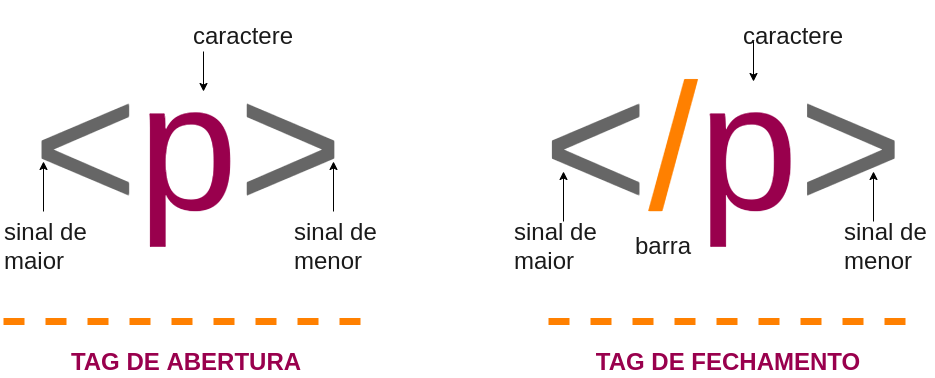

The diagram above was exported from draw.io. Its source (the exported page's mxGraphModel, read from the mxfile embedded in the PNG):
<mxGraphModel dx="2272" dy="769" grid="1" gridSize="10" guides="1" tooltips="1" connect="1" arrows="1" fold="1" page="1" pageScale="1" pageWidth="850" pageHeight="1100" math="0" shadow="0">
  <root>
    <mxCell id="0" />
    <mxCell id="1" parent="0" />
    <mxCell id="CfLs88PlmXe8BNA8GK12-1" value="&lt;font style=&quot;font-size: 180px;&quot;&gt;&amp;lt;&lt;font style=&quot;&quot; color=&quot;#99004d&quot;&gt;p&lt;/font&gt;&amp;gt;&amp;nbsp; &amp;nbsp; &amp;lt;&lt;font style=&quot;&quot; color=&quot;#ff8000&quot;&gt;/&lt;/font&gt;&lt;font style=&quot;&quot; color=&quot;#99004d&quot;&gt;p&lt;/font&gt;&amp;gt;&lt;/font&gt;" style="text;html=1;strokeColor=none;fillColor=none;align=center;verticalAlign=middle;whiteSpace=wrap;rounded=0;strokeWidth=2;fontSize=14;fontColor=#666666;" vertex="1" parent="1">
      <mxGeometry x="-120" y="120" width="930" height="290" as="geometry" />
    </mxCell>
    <mxCell id="CfLs88PlmXe8BNA8GK12-5" value="&lt;span style=&quot;font-family: &amp;quot;Google Sans&amp;quot;, arial, sans-serif; text-align: start; background-color: rgb(255, 255, 255);&quot;&gt;&lt;font style=&quot;font-size: 24px;&quot; color=&quot;#1a1a1a&quot;&gt;caractere&lt;/font&gt;&lt;/span&gt;" style="text;html=1;strokeColor=none;fillColor=none;align=center;verticalAlign=middle;whiteSpace=wrap;rounded=0;strokeWidth=2;fontSize=18;fontColor=#FF8000;" vertex="1" parent="1">
      <mxGeometry x="90" y="140" width="60" height="30" as="geometry" />
    </mxCell>
    <mxCell id="CfLs88PlmXe8BNA8GK12-6" value="&lt;div style=&quot;text-align: start;&quot;&gt;&lt;font style=&quot;font-size: 24px;&quot; face=&quot;Google Sans, arial, sans-serif&quot; color=&quot;#1a1a1a&quot;&gt;&lt;span style=&quot;background-color: rgb(255, 255, 255);&quot;&gt;sinal de maior&lt;/span&gt;&lt;/font&gt;&lt;/div&gt;" style="text;html=1;strokeColor=none;fillColor=none;align=center;verticalAlign=middle;whiteSpace=wrap;rounded=0;strokeWidth=2;fontSize=18;fontColor=#FF8000;" vertex="1" parent="1">
      <mxGeometry x="-120" y="310" width="90" height="110" as="geometry" />
    </mxCell>
    <mxCell id="CfLs88PlmXe8BNA8GK12-7" value="&lt;div style=&quot;text-align: start;&quot;&gt;&lt;font face=&quot;Google Sans, arial, sans-serif&quot; color=&quot;#1a1a1a&quot;&gt;&lt;span style=&quot;font-size: 24px; background-color: rgb(255, 255, 255);&quot;&gt;sinal de menor&lt;/span&gt;&lt;/font&gt;&lt;/div&gt;" style="text;html=1;strokeColor=none;fillColor=none;align=center;verticalAlign=middle;whiteSpace=wrap;rounded=0;strokeWidth=2;fontSize=18;fontColor=#FF8000;" vertex="1" parent="1">
      <mxGeometry x="170" y="310" width="90" height="110" as="geometry" />
    </mxCell>
    <mxCell id="CfLs88PlmXe8BNA8GK12-8" value="barra" style="text;html=1;strokeColor=none;fillColor=none;align=center;verticalAlign=middle;whiteSpace=wrap;rounded=0;strokeWidth=2;fontSize=24;fontColor=#1A1A1A;" vertex="1" parent="1">
      <mxGeometry x="510" y="350" width="60" height="30" as="geometry" />
    </mxCell>
    <mxCell id="CfLs88PlmXe8BNA8GK12-9" value="&lt;div style=&quot;text-align: start;&quot;&gt;&lt;font face=&quot;Google Sans, arial, sans-serif&quot; color=&quot;#1a1a1a&quot;&gt;&lt;span style=&quot;font-size: 24px; background-color: rgb(255, 255, 255);&quot;&gt;sinal de menor&lt;/span&gt;&lt;/font&gt;&lt;/div&gt;" style="text;html=1;strokeColor=none;fillColor=none;align=center;verticalAlign=middle;whiteSpace=wrap;rounded=0;strokeWidth=2;fontSize=18;fontColor=#FF8000;" vertex="1" parent="1">
      <mxGeometry x="720" y="310" width="90" height="110" as="geometry" />
    </mxCell>
    <mxCell id="CfLs88PlmXe8BNA8GK12-10" value="&lt;div style=&quot;text-align: start;&quot;&gt;&lt;font style=&quot;font-size: 24px;&quot; face=&quot;Google Sans, arial, sans-serif&quot; color=&quot;#1a1a1a&quot;&gt;&lt;span style=&quot;background-color: rgb(255, 255, 255);&quot;&gt;sinal de maior&lt;/span&gt;&lt;/font&gt;&lt;/div&gt;" style="text;html=1;strokeColor=none;fillColor=none;align=center;verticalAlign=middle;whiteSpace=wrap;rounded=0;strokeWidth=2;fontSize=18;fontColor=#FF8000;" vertex="1" parent="1">
      <mxGeometry x="390" y="310" width="90" height="110" as="geometry" />
    </mxCell>
    <mxCell id="CfLs88PlmXe8BNA8GK12-11" value="&lt;span style=&quot;font-family: &amp;quot;Google Sans&amp;quot;, arial, sans-serif; text-align: start; background-color: rgb(255, 255, 255);&quot;&gt;&lt;font style=&quot;font-size: 24px;&quot; color=&quot;#1a1a1a&quot;&gt;caractere&lt;/font&gt;&lt;/span&gt;" style="text;html=1;strokeColor=none;fillColor=none;align=center;verticalAlign=middle;whiteSpace=wrap;rounded=0;strokeWidth=2;fontSize=18;fontColor=#FF8000;" vertex="1" parent="1">
      <mxGeometry x="640" y="140" width="60" height="30" as="geometry" />
    </mxCell>
    <mxCell id="CfLs88PlmXe8BNA8GK12-13" value="" style="endArrow=classic;html=1;rounded=0;fontSize=24;fontColor=#1A1A1A;" edge="1" parent="1">
      <mxGeometry width="50" height="50" relative="1" as="geometry">
        <mxPoint x="80" y="170" as="sourcePoint" />
        <mxPoint x="80" y="210" as="targetPoint" />
      </mxGeometry>
    </mxCell>
    <mxCell id="CfLs88PlmXe8BNA8GK12-14" value="" style="endArrow=classic;html=1;rounded=0;fontSize=24;fontColor=#1A1A1A;" edge="1" parent="1">
      <mxGeometry width="50" height="50" relative="1" as="geometry">
        <mxPoint x="-80" y="330" as="sourcePoint" />
        <mxPoint x="-80" y="280" as="targetPoint" />
      </mxGeometry>
    </mxCell>
    <mxCell id="CfLs88PlmXe8BNA8GK12-15" value="" style="endArrow=classic;html=1;rounded=0;fontSize=24;fontColor=#1A1A1A;" edge="1" parent="1">
      <mxGeometry width="50" height="50" relative="1" as="geometry">
        <mxPoint x="210" y="330" as="sourcePoint" />
        <mxPoint x="210" y="280" as="targetPoint" />
      </mxGeometry>
    </mxCell>
    <mxCell id="CfLs88PlmXe8BNA8GK12-16" value="" style="endArrow=classic;html=1;rounded=0;fontSize=24;fontColor=#1A1A1A;" edge="1" parent="1">
      <mxGeometry width="50" height="50" relative="1" as="geometry">
        <mxPoint x="630" y="160" as="sourcePoint" />
        <mxPoint x="630" y="200" as="targetPoint" />
      </mxGeometry>
    </mxCell>
    <mxCell id="CfLs88PlmXe8BNA8GK12-17" value="" style="endArrow=classic;html=1;rounded=0;fontSize=24;fontColor=#1A1A1A;" edge="1" parent="1">
      <mxGeometry width="50" height="50" relative="1" as="geometry">
        <mxPoint x="440" y="340" as="sourcePoint" />
        <mxPoint x="440" y="290" as="targetPoint" />
      </mxGeometry>
    </mxCell>
    <mxCell id="CfLs88PlmXe8BNA8GK12-18" value="" style="endArrow=classic;html=1;rounded=0;fontSize=24;fontColor=#1A1A1A;" edge="1" parent="1">
      <mxGeometry width="50" height="50" relative="1" as="geometry">
        <mxPoint x="750" y="340" as="sourcePoint" />
        <mxPoint x="750" y="290" as="targetPoint" />
      </mxGeometry>
    </mxCell>
    <mxCell id="CfLs88PlmXe8BNA8GK12-19" value="" style="endArrow=none;dashed=1;html=1;rounded=0;fontSize=24;fontColor=#1A1A1A;strokeWidth=7;strokeColor=#FF8000;" edge="1" parent="1">
      <mxGeometry width="50" height="50" relative="1" as="geometry">
        <mxPoint x="-120" y="440" as="sourcePoint" />
        <mxPoint x="240" y="440" as="targetPoint" />
      </mxGeometry>
    </mxCell>
    <mxCell id="CfLs88PlmXe8BNA8GK12-20" value="" style="endArrow=none;dashed=1;html=1;rounded=0;fontSize=24;fontColor=#1A1A1A;strokeWidth=7;strokeColor=#FF8000;" edge="1" parent="1">
      <mxGeometry width="50" height="50" relative="1" as="geometry">
        <mxPoint x="425" y="440" as="sourcePoint" />
        <mxPoint x="785" y="440" as="targetPoint" />
      </mxGeometry>
    </mxCell>
    <mxCell id="CfLs88PlmXe8BNA8GK12-21" value="&lt;b&gt;&lt;font color=&quot;#99004d&quot;&gt;TAG DE ABERTURA&lt;/font&gt;&lt;/b&gt;" style="text;html=1;strokeColor=none;fillColor=none;align=center;verticalAlign=middle;whiteSpace=wrap;rounded=0;strokeWidth=2;fontSize=24;fontColor=#1A1A1A;" vertex="1" parent="1">
      <mxGeometry x="-72" y="466" width="270" height="30" as="geometry" />
    </mxCell>
    <mxCell id="CfLs88PlmXe8BNA8GK12-22" value="&lt;b&gt;&lt;font color=&quot;#99004d&quot;&gt;TAG DE FECHAMENTO&lt;/font&gt;&lt;/b&gt;" style="text;html=1;strokeColor=none;fillColor=none;align=center;verticalAlign=middle;whiteSpace=wrap;rounded=0;strokeWidth=2;fontSize=24;fontColor=#1A1A1A;" vertex="1" parent="1">
      <mxGeometry x="470" y="466" width="270" height="30" as="geometry" />
    </mxCell>
  </root>
</mxGraphModel>